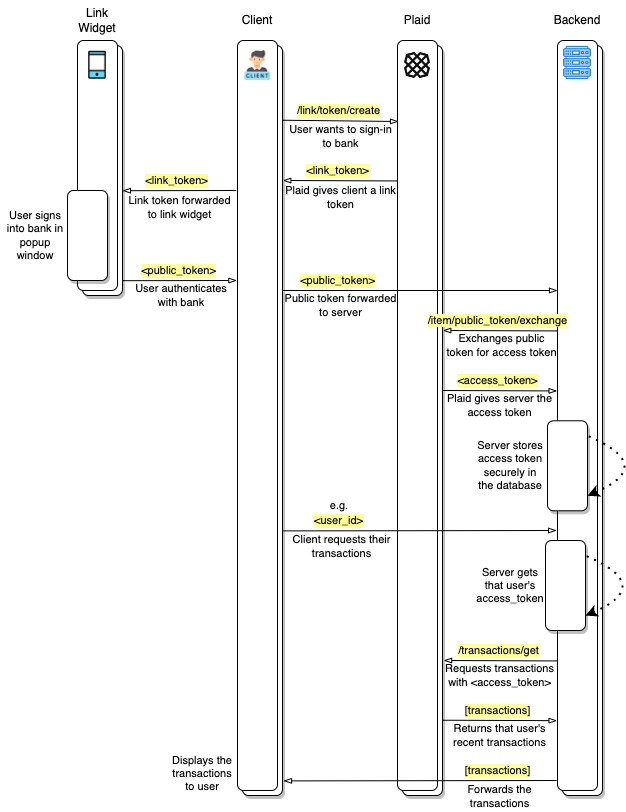

The diagram above was exported from draw.io. Its source (the exported page's mxGraphModel, read from the mxfile embedded in the PNG):
<mxGraphModel dx="454" dy="321" grid="1" gridSize="10" guides="1" tooltips="1" connect="1" arrows="1" fold="1" page="1" pageScale="1" pageWidth="850" pageHeight="1100" math="0" shadow="0">
  <root>
    <mxCell id="0" />
    <mxCell id="1" parent="0" />
    <mxCell id="_Xc-g7kNYwZLQJqL2GCa-24" value="" style="rounded=1;whiteSpace=wrap;html=1;shadow=1;" vertex="1" parent="1">
      <mxGeometry x="565" y="45" width="40" height="750" as="geometry" />
    </mxCell>
    <mxCell id="_Xc-g7kNYwZLQJqL2GCa-23" value="" style="rounded=1;whiteSpace=wrap;html=1;shadow=1;" vertex="1" parent="1">
      <mxGeometry x="245" y="45" width="40" height="750" as="geometry" />
    </mxCell>
    <mxCell id="_Xc-g7kNYwZLQJqL2GCa-22" value="" style="rounded=1;whiteSpace=wrap;html=1;shadow=1;" vertex="1" parent="1">
      <mxGeometry x="85" y="45" width="40" height="250" as="geometry" />
    </mxCell>
    <mxCell id="_Xc-g7kNYwZLQJqL2GCa-12" value="" style="rounded=1;whiteSpace=wrap;html=1;" vertex="1" parent="1">
      <mxGeometry x="240" y="40" width="40" height="750" as="geometry" />
    </mxCell>
    <mxCell id="_Xc-g7kNYwZLQJqL2GCa-11" value="" style="rounded=1;whiteSpace=wrap;html=1;" vertex="1" parent="1">
      <mxGeometry x="80" y="40" width="40" height="250" as="geometry" />
    </mxCell>
    <mxCell id="_Xc-g7kNYwZLQJqL2GCa-13" value="" style="rounded=1;whiteSpace=wrap;html=1;" vertex="1" parent="1">
      <mxGeometry x="560" y="40" width="40" height="750" as="geometry" />
    </mxCell>
    <mxCell id="_Xc-g7kNYwZLQJqL2GCa-14" value="Link&lt;br&gt;Widget" style="text;html=1;strokeColor=none;fillColor=none;align=center;verticalAlign=middle;whiteSpace=wrap;rounded=0;fontFamily=Helvetica;" vertex="1" parent="1">
      <mxGeometry x="80" width="40" height="40" as="geometry" />
    </mxCell>
    <mxCell id="_Xc-g7kNYwZLQJqL2GCa-15" value="Client" style="text;html=1;strokeColor=none;fillColor=none;align=center;verticalAlign=middle;whiteSpace=wrap;rounded=0;fontFamily=Helvetica;" vertex="1" parent="1">
      <mxGeometry x="240" width="40" height="40" as="geometry" />
    </mxCell>
    <mxCell id="_Xc-g7kNYwZLQJqL2GCa-16" value="Backend" style="text;html=1;strokeColor=none;fillColor=none;align=center;verticalAlign=middle;whiteSpace=wrap;rounded=0;fontFamily=Helvetica;" vertex="1" parent="1">
      <mxGeometry x="560" width="40" height="40" as="geometry" />
    </mxCell>
    <mxCell id="_Xc-g7kNYwZLQJqL2GCa-17" value="" style="shape=image;verticalLabelPosition=bottom;labelBackgroundColor=default;verticalAlign=top;aspect=fixed;imageAspect=0;image=data:image/png,(base64 omitted: 6288 chars);" vertex="1" parent="1">
      <mxGeometry x="88.19000000000001" y="50" width="23.61" height="30" as="geometry" />
    </mxCell>
    <mxCell id="_Xc-g7kNYwZLQJqL2GCa-21" value="" style="shape=image;verticalLabelPosition=bottom;labelBackgroundColor=default;verticalAlign=top;aspect=fixed;imageAspect=0;image=https://cdn-icons-png.flaticon.com/512/6009/6009978.png;" vertex="1" parent="1">
      <mxGeometry x="245" y="50" width="30" height="30" as="geometry" />
    </mxCell>
    <mxCell id="_Xc-g7kNYwZLQJqL2GCa-25" value="" style="rounded=1;whiteSpace=wrap;html=1;shadow=1;" vertex="1" parent="1">
      <mxGeometry x="405" y="45" width="40" height="750" as="geometry" />
    </mxCell>
    <mxCell id="_Xc-g7kNYwZLQJqL2GCa-26" value="" style="rounded=1;whiteSpace=wrap;html=1;" vertex="1" parent="1">
      <mxGeometry x="400" y="40" width="40" height="750" as="geometry" />
    </mxCell>
    <mxCell id="_Xc-g7kNYwZLQJqL2GCa-27" value="Plaid" style="text;html=1;strokeColor=none;fillColor=none;align=center;verticalAlign=middle;whiteSpace=wrap;rounded=0;fontFamily=Helvetica;" vertex="1" parent="1">
      <mxGeometry x="400" width="40" height="40" as="geometry" />
    </mxCell>
    <mxCell id="_Xc-g7kNYwZLQJqL2GCa-28" value="" style="shape=image;verticalLabelPosition=bottom;labelBackgroundColor=default;verticalAlign=top;aspect=fixed;imageAspect=0;image=data:image/png,(base64 omitted: 9356 chars);" vertex="1" parent="1">
      <mxGeometry x="404.73" y="50" width="30.55" height="30" as="geometry" />
    </mxCell>
    <mxCell id="_Xc-g7kNYwZLQJqL2GCa-29" value="" style="shape=image;verticalLabelPosition=bottom;labelBackgroundColor=default;verticalAlign=top;aspect=fixed;imageAspect=0;image=data:image/png,(base64 omitted: 3712 chars);" vertex="1" parent="1">
      <mxGeometry x="562.5" y="45" width="35" height="35" as="geometry" />
    </mxCell>
    <mxCell id="_Xc-g7kNYwZLQJqL2GCa-30" value="/link/token/create" style="endArrow=blockThin;html=1;rounded=0;entryX=1;entryY=0;entryDx=0;entryDy=0;exitX=1.005;exitY=0.114;exitDx=0;exitDy=0;exitPerimeter=0;labelBorderColor=none;labelBackgroundColor=#FFFF99;endFill=0;" edge="1" parent="1" target="_Xc-g7kNYwZLQJqL2GCa-33">
      <mxGeometry x="-0.0417" y="10" width="50" height="50" relative="1" as="geometry">
        <mxPoint x="285.19999999999993" y="119.71999999999997" as="sourcePoint" />
        <mxPoint x="559.3199999999999" y="120" as="targetPoint" />
        <mxPoint as="offset" />
      </mxGeometry>
    </mxCell>
    <mxCell id="_Xc-g7kNYwZLQJqL2GCa-32" value="&amp;lt;link_token&amp;gt;" style="endArrow=blockThin;html=1;rounded=0;shadow=0;sketch=0;exitX=-0.008;exitY=0.291;exitDx=0;exitDy=0;exitPerimeter=0;entryX=1.022;entryY=0.281;entryDx=0;entryDy=0;entryPerimeter=0;labelBackgroundColor=#ffff99;endFill=0;" edge="1" parent="1">
      <mxGeometry x="0.0486" y="-10" width="50" height="50" relative="1" as="geometry">
        <mxPoint x="238.79999999999995" y="189.99999999999994" as="sourcePoint" />
        <mxPoint x="125.00000000000011" y="190.2" as="targetPoint" />
        <mxPoint as="offset" />
      </mxGeometry>
    </mxCell>
    <mxCell id="_Xc-g7kNYwZLQJqL2GCa-33" value="&lt;font face=&quot;Helvetica&quot; style=&quot;font-size: 11px;&quot;&gt;User wants to sign-in to bank&lt;/font&gt;" style="text;html=1;strokeColor=none;fillColor=none;align=center;verticalAlign=middle;whiteSpace=wrap;rounded=0;fontFamily=Garamond;fontSize=11;" vertex="1" parent="1">
      <mxGeometry x="286" y="121" width="115" height="30" as="geometry" />
    </mxCell>
    <mxCell id="_Xc-g7kNYwZLQJqL2GCa-34" value="&lt;font face=&quot;Helvetica&quot; style=&quot;font-size: 11px;&quot;&gt;Plaid gives client a link token&lt;/font&gt;" style="text;html=1;strokeColor=none;fillColor=none;align=center;verticalAlign=middle;whiteSpace=wrap;rounded=0;fontFamily=Garamond;fontSize=11;" vertex="1" parent="1">
      <mxGeometry x="286" y="182" width="115" height="30" as="geometry" />
    </mxCell>
    <mxCell id="_Xc-g7kNYwZLQJqL2GCa-35" value="&lt;font face=&quot;Helvetica&quot; style=&quot;font-size: 11px;&quot;&gt;Link token forwarded to link widget&lt;/font&gt;" style="text;html=1;strokeColor=none;fillColor=none;align=center;verticalAlign=middle;whiteSpace=wrap;rounded=0;fontFamily=Garamond;fontSize=11;" vertex="1" parent="1">
      <mxGeometry x="125" y="192" width="115" height="30" as="geometry" />
    </mxCell>
    <mxCell id="_Xc-g7kNYwZLQJqL2GCa-41" value="" style="rounded=1;whiteSpace=wrap;html=1;shadow=1;" vertex="1" parent="1">
      <mxGeometry x="70" y="190" width="40" height="90" as="geometry" />
    </mxCell>
    <mxCell id="_Xc-g7kNYwZLQJqL2GCa-42" value="User signs into bank in popup window" style="text;html=1;strokeColor=none;fillColor=none;align=center;verticalAlign=middle;whiteSpace=wrap;rounded=0;fontSize=11;fontFamily=Helvetica;" vertex="1" parent="1">
      <mxGeometry x="3" y="190" width="70" height="90" as="geometry" />
    </mxCell>
    <mxCell id="_Xc-g7kNYwZLQJqL2GCa-43" value="&amp;lt;public_token&amp;gt;" style="endArrow=blockThin;html=1;rounded=0;shadow=0;sketch=0;exitX=-0.008;exitY=0.291;exitDx=0;exitDy=0;exitPerimeter=0;entryX=1.022;entryY=0.281;entryDx=0;entryDy=0;entryPerimeter=0;labelBackgroundColor=#ffff99;endFill=0;" edge="1" parent="1">
      <mxGeometry x="-0.0331" y="10" width="50" height="50" relative="1" as="geometry">
        <mxPoint x="125.60000000000011" y="280.20000000000005" as="sourcePoint" />
        <mxPoint x="239.39999999999995" y="280" as="targetPoint" />
        <mxPoint as="offset" />
      </mxGeometry>
    </mxCell>
    <mxCell id="_Xc-g7kNYwZLQJqL2GCa-44" value="&amp;lt;link_token&amp;gt;" style="endArrow=blockThin;html=1;rounded=0;entryX=-0.01;entryY=0.167;entryDx=0;entryDy=0;entryPerimeter=0;exitX=1.005;exitY=0.114;exitDx=0;exitDy=0;exitPerimeter=0;labelBorderColor=none;labelBackgroundColor=#FFFF99;endFill=0;" edge="1" parent="1">
      <mxGeometry x="0.0444" y="-10" width="50" height="50" relative="1" as="geometry">
        <mxPoint x="399.70000000000005" y="180.43999999999997" as="sourcePoint" />
        <mxPoint x="285.29999999999995" y="179.99999999999997" as="targetPoint" />
        <mxPoint as="offset" />
      </mxGeometry>
    </mxCell>
    <mxCell id="_Xc-g7kNYwZLQJqL2GCa-45" value="User authenticates with bank" style="text;html=1;strokeColor=none;fillColor=none;align=center;verticalAlign=middle;whiteSpace=wrap;rounded=0;fontSize=11;fontFamily=Helvetica;" vertex="1" parent="1">
      <mxGeometry x="128" y="280" width="112" height="30" as="geometry" />
    </mxCell>
    <mxCell id="_Xc-g7kNYwZLQJqL2GCa-46" value="&amp;lt;public_token&amp;gt;" style="endArrow=blockThin;html=1;rounded=0;exitX=1.005;exitY=0.114;exitDx=0;exitDy=0;exitPerimeter=0;labelBorderColor=none;labelBackgroundColor=#FFFF99;endFill=0;" edge="1" parent="1">
      <mxGeometry x="-0.5972" y="10" width="50" height="50" relative="1" as="geometry">
        <mxPoint x="285.1999999999998" y="290" as="sourcePoint" />
        <mxPoint x="560" y="290" as="targetPoint" />
        <mxPoint as="offset" />
      </mxGeometry>
    </mxCell>
    <mxCell id="_Xc-g7kNYwZLQJqL2GCa-47" value="&lt;font face=&quot;Helvetica&quot; style=&quot;font-size: 11px;&quot;&gt;Public token forwarded to server&lt;/font&gt;" style="text;html=1;strokeColor=none;fillColor=none;align=center;verticalAlign=middle;whiteSpace=wrap;rounded=0;fontFamily=Garamond;fontSize=11;" vertex="1" parent="1">
      <mxGeometry x="286" y="290.28" width="115" height="30" as="geometry" />
    </mxCell>
    <mxCell id="_Xc-g7kNYwZLQJqL2GCa-48" value="&lt;font face=&quot;Helvetica&quot; style=&quot;font-size: 11px;&quot;&gt;Exchanges public token for access token&lt;/font&gt;" style="text;html=1;strokeColor=none;fillColor=none;align=center;verticalAlign=middle;whiteSpace=wrap;rounded=0;fontFamily=Garamond;fontSize=11;" vertex="1" parent="1">
      <mxGeometry x="447" y="330" width="115" height="30" as="geometry" />
    </mxCell>
    <mxCell id="_Xc-g7kNYwZLQJqL2GCa-49" value="/item/public_token/exchange" style="endArrow=blockThin;html=1;rounded=0;entryX=-0.01;entryY=0.167;entryDx=0;entryDy=0;entryPerimeter=0;exitX=1.005;exitY=0.114;exitDx=0;exitDy=0;exitPerimeter=0;labelBorderColor=none;labelBackgroundColor=#FFFF99;endFill=0;" edge="1" parent="1">
      <mxGeometry x="0.0444" y="-10" width="50" height="50" relative="1" as="geometry">
        <mxPoint x="559.7" y="330.43999999999994" as="sourcePoint" />
        <mxPoint x="445.29999999999995" y="330" as="targetPoint" />
        <mxPoint as="offset" />
      </mxGeometry>
    </mxCell>
    <mxCell id="_Xc-g7kNYwZLQJqL2GCa-50" value="&amp;lt;access_token&amp;gt;" style="endArrow=blockThin;html=1;rounded=0;entryX=-0.01;entryY=0.167;entryDx=0;entryDy=0;entryPerimeter=0;exitX=1.005;exitY=0.114;exitDx=0;exitDy=0;exitPerimeter=0;labelBorderColor=none;labelBackgroundColor=#FFFF99;endFill=0;" edge="1" parent="1">
      <mxGeometry x="-0.0417" y="10" width="50" height="50" relative="1" as="geometry">
        <mxPoint x="445.1999999999998" y="390" as="sourcePoint" />
        <mxPoint x="559.6000000000001" y="390.43999999999994" as="targetPoint" />
        <mxPoint as="offset" />
      </mxGeometry>
    </mxCell>
    <mxCell id="_Xc-g7kNYwZLQJqL2GCa-51" value="&lt;font face=&quot;Helvetica&quot;&gt;Plaid gives server the access token&lt;/font&gt;" style="text;html=1;strokeColor=none;fillColor=none;align=center;verticalAlign=middle;whiteSpace=wrap;rounded=0;fontFamily=Garamond;fontSize=11;" vertex="1" parent="1">
      <mxGeometry x="445" y="390.28" width="115" height="30" as="geometry" />
    </mxCell>
    <mxCell id="_Xc-g7kNYwZLQJqL2GCa-52" value="" style="rounded=1;whiteSpace=wrap;html=1;shadow=1;" vertex="1" parent="1">
      <mxGeometry x="550" y="420.28" width="40" height="90" as="geometry" />
    </mxCell>
    <mxCell id="_Xc-g7kNYwZLQJqL2GCa-53" value="Server stores access token securely in the database" style="text;html=1;strokeColor=none;fillColor=none;align=center;verticalAlign=middle;whiteSpace=wrap;rounded=0;fontSize=11;fontFamily=Helvetica;" vertex="1" parent="1">
      <mxGeometry x="478" y="420.28" width="70" height="89.72" as="geometry" />
    </mxCell>
    <mxCell id="_Xc-g7kNYwZLQJqL2GCa-54" value="&amp;lt;user_id&amp;gt;" style="endArrow=blockThin;html=1;rounded=0;entryX=-0.042;entryY=0.52;entryDx=0;entryDy=0;entryPerimeter=0;exitX=1.005;exitY=0.114;exitDx=0;exitDy=0;exitPerimeter=0;labelBorderColor=none;labelBackgroundColor=#FFFF99;endFill=0;" edge="1" parent="1">
      <mxGeometry x="-0.5972" y="10" width="50" height="50" relative="1" as="geometry">
        <mxPoint x="285.99999999999983" y="530.4000000000001" as="sourcePoint" />
        <mxPoint x="559.1199999999999" y="530" as="targetPoint" />
        <mxPoint as="offset" />
      </mxGeometry>
    </mxCell>
    <mxCell id="_Xc-g7kNYwZLQJqL2GCa-55" value="&lt;font face=&quot;Helvetica&quot;&gt;Client requests their transactions&lt;/font&gt;" style="text;html=1;strokeColor=none;fillColor=none;align=center;verticalAlign=middle;whiteSpace=wrap;rounded=0;fontFamily=Garamond;fontSize=11;" vertex="1" parent="1">
      <mxGeometry x="286.8" y="530.6800000000001" width="115" height="30" as="geometry" />
    </mxCell>
    <mxCell id="_Xc-g7kNYwZLQJqL2GCa-56" value="" style="rounded=1;whiteSpace=wrap;html=1;shadow=1;" vertex="1" parent="1">
      <mxGeometry x="548" y="540" width="40" height="90" as="geometry" />
    </mxCell>
    <mxCell id="_Xc-g7kNYwZLQJqL2GCa-57" value="Server gets that user's access_token" style="text;html=1;strokeColor=none;fillColor=none;align=center;verticalAlign=middle;whiteSpace=wrap;rounded=0;fontSize=11;fontFamily=Helvetica;" vertex="1" parent="1">
      <mxGeometry x="478" y="540.28" width="70" height="89.72" as="geometry" />
    </mxCell>
    <mxCell id="_Xc-g7kNYwZLQJqL2GCa-59" value="/transactions/get" style="endArrow=blockThin;html=1;rounded=0;entryX=-0.01;entryY=0.167;entryDx=0;entryDy=0;entryPerimeter=0;exitX=1.005;exitY=0.114;exitDx=0;exitDy=0;exitPerimeter=0;labelBorderColor=none;labelBackgroundColor=#FFFF99;endFill=0;" edge="1" parent="1">
      <mxGeometry x="0.0444" y="-10" width="50" height="50" relative="1" as="geometry">
        <mxPoint x="560.5500000000001" y="660.4399999999999" as="sourcePoint" />
        <mxPoint x="446.15" y="660" as="targetPoint" />
        <mxPoint as="offset" />
      </mxGeometry>
    </mxCell>
    <mxCell id="_Xc-g7kNYwZLQJqL2GCa-60" value="Requests transactions with &amp;lt;access_token&amp;gt;" style="text;html=1;strokeColor=none;fillColor=none;align=center;verticalAlign=middle;whiteSpace=wrap;rounded=0;fontSize=11;fontFamily=Helvetica;" vertex="1" parent="1">
      <mxGeometry x="445" y="660" width="115" height="30" as="geometry" />
    </mxCell>
    <mxCell id="_Xc-g7kNYwZLQJqL2GCa-63" value="[transactions]" style="endArrow=blockThin;html=1;rounded=0;entryX=-0.01;entryY=0.167;entryDx=0;entryDy=0;entryPerimeter=0;exitX=1.005;exitY=0.114;exitDx=0;exitDy=0;exitPerimeter=0;labelBorderColor=none;labelBackgroundColor=#FFFF99;endFill=0;" edge="1" parent="1">
      <mxGeometry x="-0.0343" y="10" width="50" height="50" relative="1" as="geometry">
        <mxPoint x="445.1999999999998" y="719.72" as="sourcePoint" />
        <mxPoint x="559.6000000000001" y="720.1600000000001" as="targetPoint" />
        <mxPoint as="offset" />
      </mxGeometry>
    </mxCell>
    <mxCell id="_Xc-g7kNYwZLQJqL2GCa-64" value="&lt;font face=&quot;Helvetica&quot;&gt;Returns that user's recent transactions&lt;/font&gt;" style="text;html=1;strokeColor=none;fillColor=none;align=center;verticalAlign=middle;whiteSpace=wrap;rounded=0;fontFamily=Garamond;fontSize=11;" vertex="1" parent="1">
      <mxGeometry x="445" y="720" width="115" height="30" as="geometry" />
    </mxCell>
    <mxCell id="_Xc-g7kNYwZLQJqL2GCa-65" value="[transactions]" style="endArrow=blockThin;html=1;rounded=0;entryX=-0.042;entryY=0.52;entryDx=0;entryDy=0;entryPerimeter=0;exitX=1.005;exitY=0.114;exitDx=0;exitDy=0;exitPerimeter=0;labelBorderColor=none;labelBackgroundColor=#FFFF99;endFill=0;" edge="1" parent="1">
      <mxGeometry x="-0.5672" y="-10" width="50" height="50" relative="1" as="geometry">
        <mxPoint x="559.1199999999999" y="780" as="sourcePoint" />
        <mxPoint x="285.9999999999998" y="780.4000000000001" as="targetPoint" />
        <mxPoint as="offset" />
      </mxGeometry>
    </mxCell>
    <mxCell id="_Xc-g7kNYwZLQJqL2GCa-66" value="&lt;font face=&quot;Helvetica&quot;&gt;Forwards the transactions&lt;/font&gt;" style="text;html=1;strokeColor=none;fillColor=none;align=center;verticalAlign=middle;whiteSpace=wrap;rounded=0;fontFamily=Garamond;fontSize=11;" vertex="1" parent="1">
      <mxGeometry x="445" y="780.6800000000001" width="115" height="30" as="geometry" />
    </mxCell>
    <mxCell id="_Xc-g7kNYwZLQJqL2GCa-67" value="Displays the transactions to user" style="text;html=1;strokeColor=none;fillColor=none;align=center;verticalAlign=middle;whiteSpace=wrap;rounded=0;fontSize=11;fontFamily=Helvetica;" vertex="1" parent="1">
      <mxGeometry x="170" y="735.68" width="70" height="75" as="geometry" />
    </mxCell>
    <mxCell id="_Xc-g7kNYwZLQJqL2GCa-69" value="" style="endArrow=none;dashed=1;html=1;dashPattern=1 3;strokeWidth=2;shadow=0;labelBackgroundColor=#ffff99;labelBorderColor=none;sketch=0;fontFamily=Helvetica;fontSize=11;curved=1;startArrow=classic;startFill=1;" edge="1" parent="1">
      <mxGeometry width="50" height="50" relative="1" as="geometry">
        <mxPoint x="590" y="495.28" as="sourcePoint" />
        <mxPoint x="590" y="435.28" as="targetPoint" />
        <Array as="points">
          <mxPoint x="660" y="465" />
        </Array>
      </mxGeometry>
    </mxCell>
    <mxCell id="_Xc-g7kNYwZLQJqL2GCa-70" value="" style="endArrow=none;dashed=1;html=1;dashPattern=1 3;strokeWidth=2;shadow=0;labelBackgroundColor=#ffff99;labelBorderColor=none;sketch=0;fontFamily=Helvetica;fontSize=11;curved=1;startArrow=classic;startFill=1;" edge="1" parent="1">
      <mxGeometry width="50" height="50" relative="1" as="geometry">
        <mxPoint x="588" y="615.1399999999999" as="sourcePoint" />
        <mxPoint x="588" y="555.1399999999999" as="targetPoint" />
        <Array as="points">
          <mxPoint x="658" y="584.86" />
        </Array>
      </mxGeometry>
    </mxCell>
    <mxCell id="_Xc-g7kNYwZLQJqL2GCa-71" value="e.g." style="text;html=1;strokeColor=none;fillColor=none;align=center;verticalAlign=middle;whiteSpace=wrap;rounded=0;fontSize=11;fontFamily=Helvetica;" vertex="1" parent="1">
      <mxGeometry x="322" y="500" width="40" height="10" as="geometry" />
    </mxCell>
  </root>
</mxGraphModel>